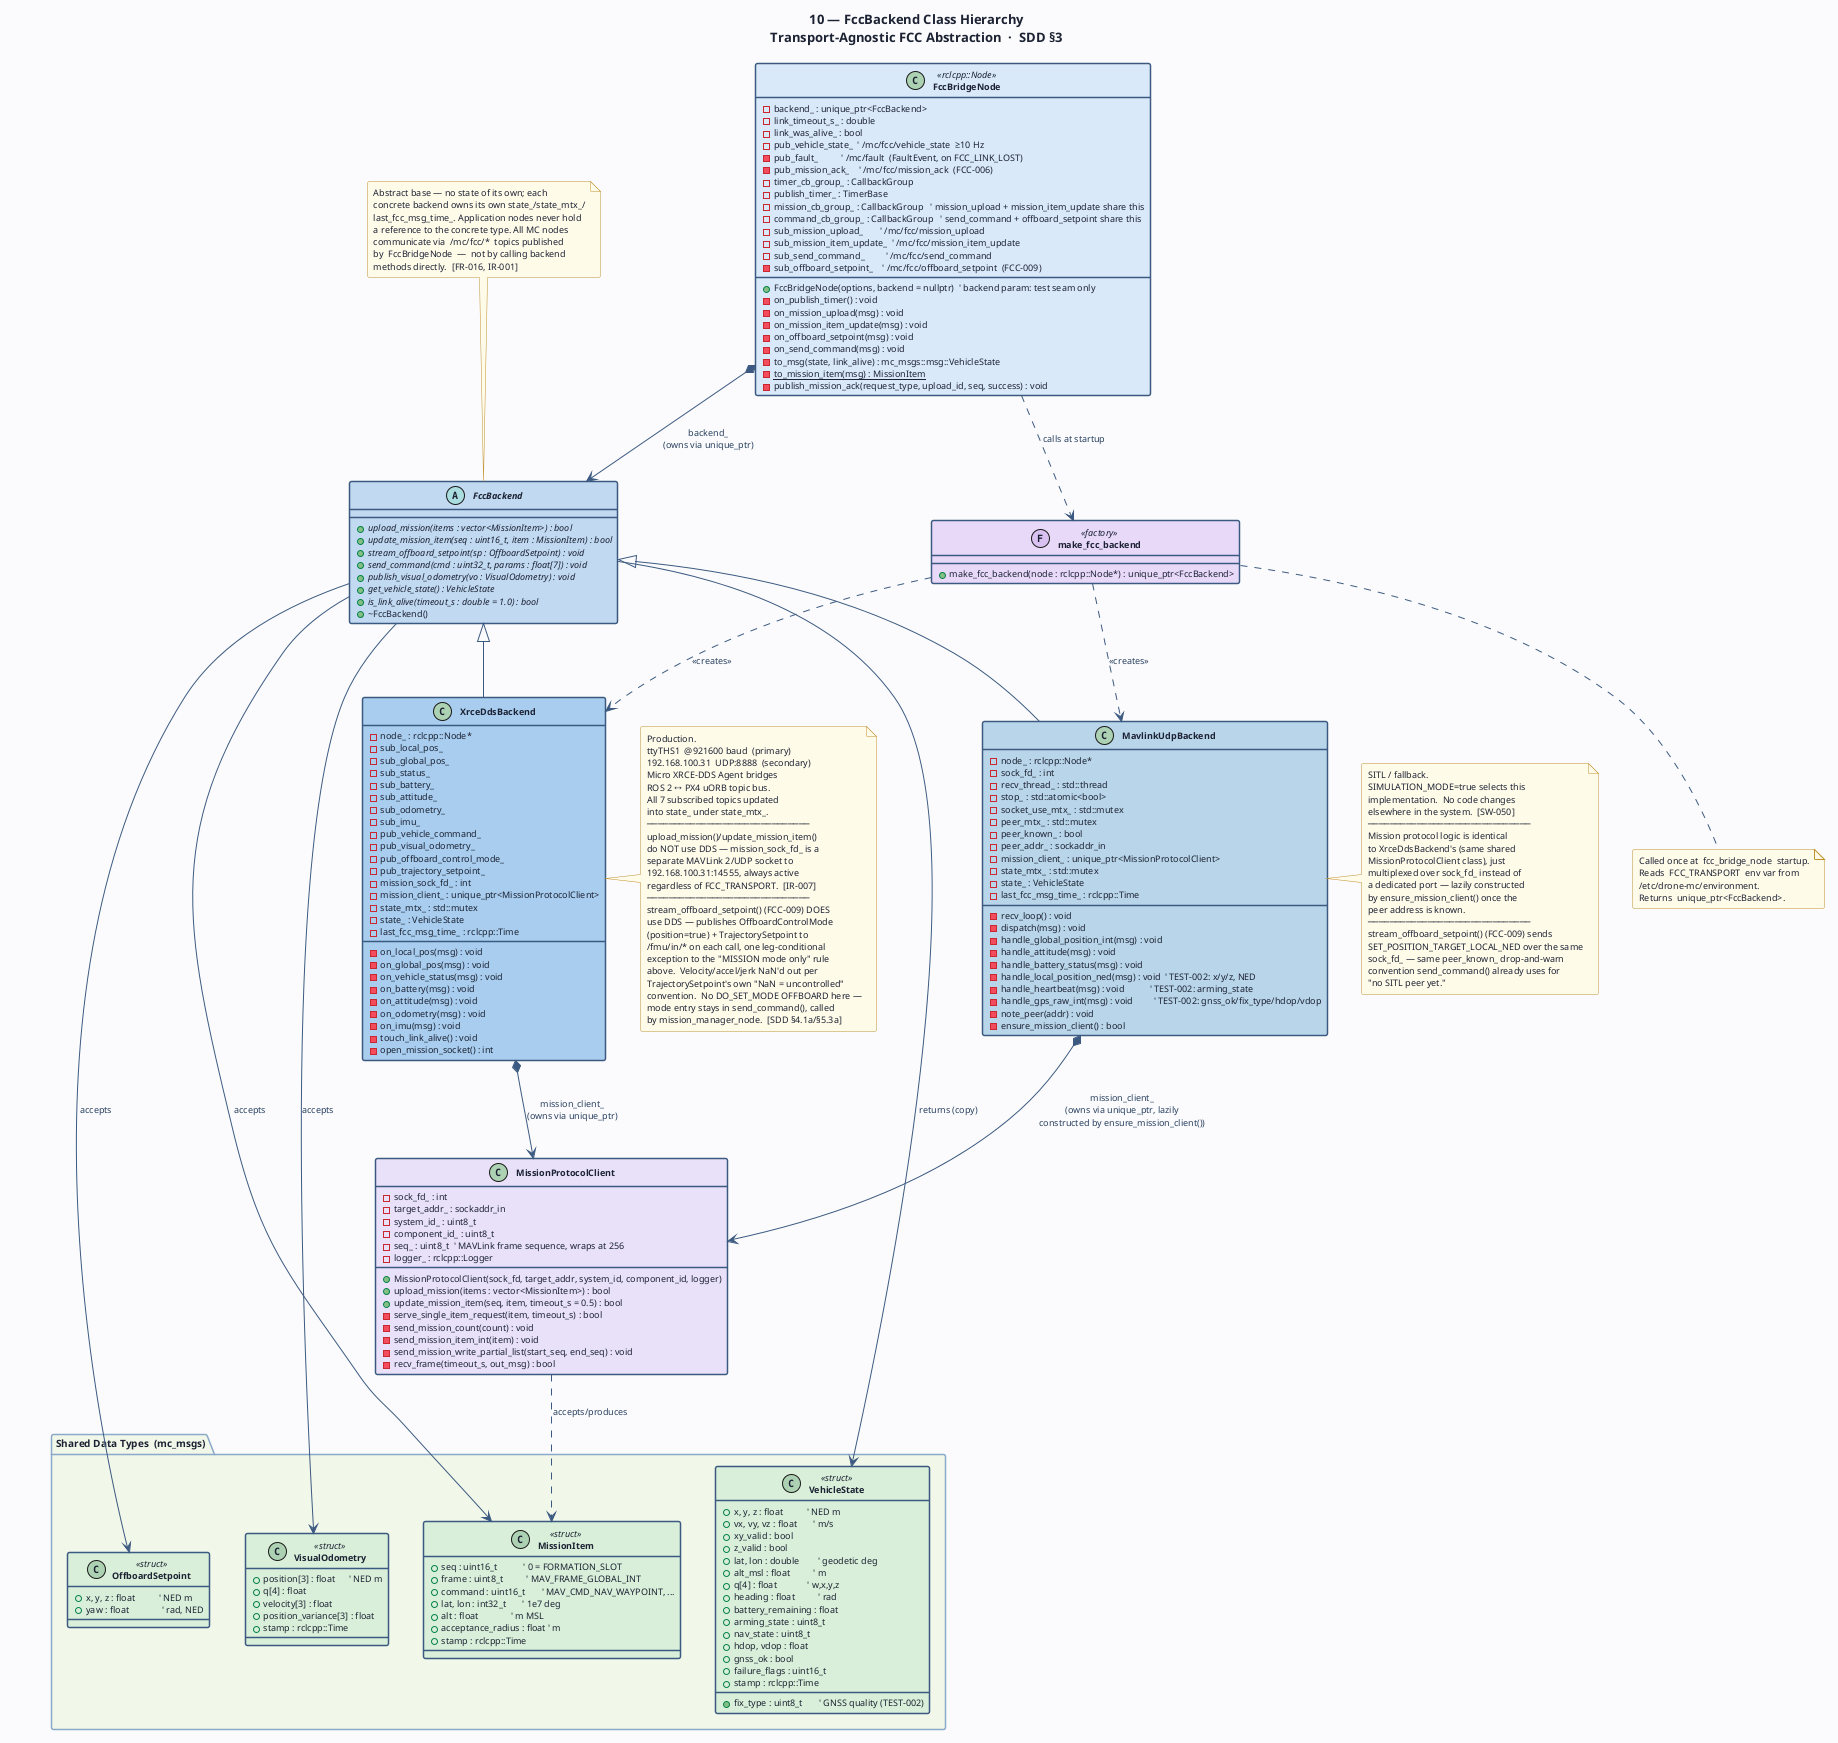

The diagram above was rendered by PlantUML. Its source (embedded in the PNG):
@startuml 10-sdd-fccbackend-class
' ─────────────────────────────────────────────────────────────
' Diagram 10: FccBackend Class Hierarchy
' SDD §3 — Transport-Agnostic FCC Abstraction
' MC-SDD-001
' ─────────────────────────────────────────────────────────────

title "10 — FccBackend Class Hierarchy\nTransport-Agnostic FCC Abstraction  ·  SDD §3"

skinparam BackgroundColor #FAFBFC
skinparam DefaultFontColor #1C2334
skinparam DefaultFontSize 10
skinparam TitleFontSize 13
skinparam TitleFontStyle bold
skinparam shadowing false
skinparam RoundCorner 4
skinparam ClassBorderThickness 1.5
skinparam ClassFontSize 10
skinparam ClassFontStyle bold
skinparam ClassAttributeFontSize 9
skinparam ClassBackgroundColor #F4F8FF
skinparam ClassBorderColor #3D5A80
skinparam ClassStereotypeFontSize 9
skinparam NoteBorderColor #C09030
skinparam NoteBackgroundColor #FFFAE8
skinparam NoteFontSize 9
skinparam ArrowColor #3D5A80
skinparam ArrowFontSize 9
skinparam ArrowFontColor #2A4060
skinparam PackageBorderColor #8AA8C8
skinparam PackageBackgroundColor #F0F4FA
skinparam PackageFontSize 10
skinparam PackageFontStyle bold

' ═══════════════════════════════════════════════════
' DATA TRANSFER OBJECTS
' ═══════════════════════════════════════════════════

package "Shared Data Types  (mc_msgs)" as TYPES #F0F6E8 {

  class VehicleState << struct >> #D8EED8 {
    + x, y, z : float          ' NED m
    + vx, vy, vz : float       ' m/s
    + xy_valid : bool
    + z_valid : bool
    + lat, lon : double        ' geodetic deg
    + alt_msl : float          ' m
    + q[4] : float             ' w,x,y,z
    + heading : float          ' rad
    + battery_remaining : float
    + arming_state : uint8_t
    + nav_state : uint8_t
    + fix_type : uint8_t       ' GNSS quality (TEST-002)
    + hdop, vdop : float
    + gnss_ok : bool
    + failure_flags : uint16_t
    + stamp : rclcpp::Time
  }

  class MissionItem << struct >> #D8EED8 {
    + seq : uint16_t           ' 0 = FORMATION_SLOT
    + frame : uint8_t          ' MAV_FRAME_GLOBAL_INT
    + command : uint16_t       ' MAV_CMD_NAV_WAYPOINT, ...
    + lat, lon : int32_t       ' 1e7 deg
    + alt : float              ' m MSL
    + acceptance_radius : float ' m
    + stamp : rclcpp::Time
  }

  class VisualOdometry << struct >> #D8EED8 {
    + position[3] : float      ' NED m
    + q[4] : float
    + velocity[3] : float
    + position_variance[3] : float
    + stamp : rclcpp::Time
  }

  class OffboardSetpoint << struct >> #D8EED8 {
    + x, y, z : float          ' NED m
    + yaw : float              ' rad, NED
  }
}

' ═══════════════════════════════════════════════════
' ABSTRACT BASE
' ═══════════════════════════════════════════════════

abstract class FccBackend #C0D8F0 {
  {abstract} + upload_mission(items : vector<MissionItem>) : bool
  {abstract} + update_mission_item(seq : uint16_t, item : MissionItem) : bool
  {abstract} + stream_offboard_setpoint(sp : OffboardSetpoint) : void
  {abstract} + send_command(cmd : uint32_t, params : float[7]) : void
  {abstract} + publish_visual_odometry(vo : VisualOdometry) : void
  {abstract} + get_vehicle_state() : VehicleState
  {abstract} + is_link_alive(timeout_s : double = 1.0) : bool
  + ~FccBackend()
}

' ═══════════════════════════════════════════════════
' CONCRETE IMPLEMENTATIONS
' ═══════════════════════════════════════════════════

class XrceDdsBackend #A8CCEE {
  ' uXRCE-DDS transport — production
  - node_ : rclcpp::Node*
  ' Subscriptions  /fmu/out/  (uXRCE-DDS)
  - sub_local_pos_
  - sub_global_pos_
  - sub_status_
  - sub_battery_
  - sub_attitude_
  - sub_odometry_
  - sub_imu_
  ' Publishers  /fmu/in/  (uXRCE-DDS)
  - pub_vehicle_command_
  - pub_visual_odometry_
  ' FCC-009: OFFBOARD stream, published together on each
  ' stream_offboard_setpoint() call — no internal buffering
  - pub_offboard_control_mode_
  - pub_trajectory_setpoint_
  ' Mission protocol — MAVLink 2/UDP :14555 (FCC_MISSION_PORT),
  ' always ethernet to FCC_ETH_IP (not DDS; stock PX4 has no DDS-writable
  ' mission topic, IR-007). Protocol logic itself lives in the
  ' shared MissionProtocolClient below, not in this class.
  - mission_sock_fd_ : int
  - mission_client_ : unique_ptr<MissionProtocolClient>
  - state_mtx_ : std::mutex
  - state_ : VehicleState
  - last_fcc_msg_time_ : rclcpp::Time
  __
  - on_local_pos(msg) : void
  - on_global_pos(msg) : void
  - on_vehicle_status(msg) : void
  - on_battery(msg) : void
  - on_attitude(msg) : void
  - on_odometry(msg) : void
  - on_imu(msg) : void
  - touch_link_alive() : void
  - open_mission_socket() : int
}

class MavlinkUdpBackend #B8D4E8 {
  ' MAVLink UDP transport — SITL / fallback. One socket carries vehicle
  ' state, commands, AND the mission protocol (no separate DDS channel
  ' to fall back to in SITL) — unlike XrceDdsBackend's dedicated port.
  - node_ : rclcpp::Node*
  - sock_fd_ : int
  - recv_thread_ : std::thread
  - stop_ : std::atomic<bool>
  - socket_use_mtx_ : std::mutex
  ' Peer (PX4 SITL) is not a fixed address — learned dynamically via
  ' the first recvfrom(), same pattern as MAVSDK's udpin:// style
  - peer_mtx_ : std::mutex
  - peer_known_ : bool
  - peer_addr_ : sockaddr_in
  - mission_client_ : unique_ptr<MissionProtocolClient>
  - state_mtx_ : std::mutex
  - state_ : VehicleState
  - last_fcc_msg_time_ : rclcpp::Time
  __
  - recv_loop() : void
  - dispatch(msg) : void
  - handle_global_position_int(msg) : void
  - handle_attitude(msg) : void
  - handle_battery_status(msg) : void
  - handle_local_position_ned(msg) : void  ' TEST-002: x/y/z, NED
  - handle_heartbeat(msg) : void           ' TEST-002: arming_state
  - handle_gps_raw_int(msg) : void         ' TEST-002: gnss_ok/fix_type/hdop/vdop
  - note_peer(addr) : void
  - ensure_mission_client() : bool
}

' Not itself a FccBackend — a helper each concrete backend owns,
' driving the standard MAVLink mission protocol over a caller-owned
' UDP socket (ICD §3.3 "Mission Protocol"). Shared unmodified by both
' backends — XrceDdsBackend over its dedicated port 14555,
' MavlinkUdpBackend multiplexed over its single existing socket.
class MissionProtocolClient #E8E0F8 {
  - sock_fd_ : int
  - target_addr_ : sockaddr_in
  - system_id_ : uint8_t
  - component_id_ : uint8_t
  - seq_ : uint8_t  ' MAVLink frame sequence, wraps at 256
  - logger_ : rclcpp::Logger
  __
  + MissionProtocolClient(sock_fd, target_addr, system_id, component_id, logger)
  + upload_mission(items : vector<MissionItem>) : bool
  + update_mission_item(seq, item, timeout_s = 0.5) : bool
  - serve_single_item_request(item, timeout_s) : bool
  - send_mission_count(count) : void
  - send_mission_item_int(item) : void
  - send_mission_write_partial_list(start_seq, end_seq) : void
  - recv_frame(timeout_s, out_msg) : bool
}

' ═══════════════════════════════════════════════════
' FACTORY
' ═══════════════════════════════════════════════════

class make_fcc_backend << (F,#D8C0F0) factory >> #E8D8F8 {
  + make_fcc_backend(node : rclcpp::Node*) : unique_ptr<FccBackend>
  ' Reads SIMULATION_MODE env var (bool)
  '  true  → MavlinkUdpBackend
  '  false → XrceDdsBackend
  ' (FCC_TRANSPORT is a separate, XrceDdsBackend-internal env var —
  ' serial vs ethernet — not the class-selection switch)
}

' ═══════════════════════════════════════════════════
' OWNER NODE
' ═══════════════════════════════════════════════════

class FccBridgeNode << rclcpp::Node >> #D8E8F8 {
  ' ROS 2 executable/node name: fcc_bridge_node. Zero business logic —
  ' topic adapter + liveness monitoring + fault publication only
  ' (FCC-004/005/006/009). No /mc/fcc/imu or /mc/fcc/odometry relay
  ' exists yet — SDD §3.4 item 4, tracked separately, not built.
  - backend_ : unique_ptr<FccBackend>
  - link_timeout_s_ : double
  - link_was_alive_ : bool
  - pub_vehicle_state_  ' /mc/fcc/vehicle_state  ≥10 Hz
  - pub_fault_          ' /mc/fault  (FaultEvent, on FCC_LINK_LOST)
  - pub_mission_ack_    ' /mc/fcc/mission_ack  (FCC-006)
  - timer_cb_group_ : CallbackGroup
  - publish_timer_ : TimerBase
  - mission_cb_group_ : CallbackGroup   ' mission_upload + mission_item_update share this
  - command_cb_group_ : CallbackGroup   ' send_command + offboard_setpoint share this
  - sub_mission_upload_       ' /mc/fcc/mission_upload
  - sub_mission_item_update_  ' /mc/fcc/mission_item_update
  - sub_send_command_         ' /mc/fcc/send_command
  - sub_offboard_setpoint_    ' /mc/fcc/offboard_setpoint  (FCC-009)
  __
  + FccBridgeNode(options, backend = nullptr)  ' backend param: test seam only
  - on_publish_timer() : void
  - on_mission_upload(msg) : void
  - on_mission_item_update(msg) : void
  - on_offboard_setpoint(msg) : void
  - on_send_command(msg) : void
  - to_msg(state, link_alive) : mc_msgs::msg::VehicleState
  - {static} to_mission_item(msg) : MissionItem
  - publish_mission_ack(request_type, upload_id, seq, success) : void
}

' ═══════════════════════════════════════════════════
' RELATIONSHIPS
' ═══════════════════════════════════════════════════

FccBackend <|-- XrceDdsBackend
FccBackend <|-- MavlinkUdpBackend

make_fcc_backend ..> XrceDdsBackend    : <<creates>>
make_fcc_backend ..> MavlinkUdpBackend : <<creates>>

FccBridgeNode *--> FccBackend          : backend_\n(owns via unique_ptr)
FccBridgeNode ..>  make_fcc_backend    : calls at startup

XrceDdsBackend   *--> MissionProtocolClient : mission_client_\n(owns via unique_ptr)
MavlinkUdpBackend *--> MissionProtocolClient : mission_client_\n(owns via unique_ptr, lazily\nconstructed by ensure_mission_client())
MissionProtocolClient ..> MissionItem  : accepts/produces

FccBackend --> VehicleState       : returns (copy)
FccBackend --> MissionItem        : accepts
FccBackend --> VisualOdometry     : accepts
FccBackend --> OffboardSetpoint   : accepts

' ═══════════════════════════════════════════════════
' NOTES
' ═══════════════════════════════════════════════════

note top of FccBackend
  Abstract base — no state of its own; each
  concrete backend owns its own state_/state_mtx_/
  last_fcc_msg_time_. Application nodes never hold
  a reference to the concrete type. All MC nodes
  communicate via  /mc/fcc/*  topics published
  by  FccBridgeNode  —  not by calling backend
  methods directly.  [FR-016, IR-001]
end note

note right of XrceDdsBackend
  Production.
  ttyTHS1  @921600 baud  (primary)
  192.168.100.31  UDP:8888  (secondary)
  Micro XRCE-DDS Agent bridges
  ROS 2 ↔ PX4 uORB topic bus.
  All 7 subscribed topics updated
  into state_ under state_mtx_.
  ──────────────────────────────
  upload_mission()/update_mission_item()
  do NOT use DDS — mission_sock_fd_ is a
  separate MAVLink 2/UDP socket to
  192.168.100.31:14555, always active
  regardless of FCC_TRANSPORT.  [IR-007]
  ──────────────────────────────
  stream_offboard_setpoint() (FCC-009) DOES
  use DDS — publishes OffboardControlMode
  (position=true) + TrajectorySetpoint to
  /fmu/in/* on each call, one leg-conditional
  exception to the "MISSION mode only" rule
  above.  Velocity/accel/jerk NaN'd out per
  TrajectorySetpoint's own "NaN = uncontrolled"
  convention.  No DO_SET_MODE OFFBOARD here —
  mode entry stays in send_command(), called
  by mission_manager_node.  [SDD §4.1a/§5.3a]
end note

note right of MavlinkUdpBackend
  SITL / fallback.
  SIMULATION_MODE=true selects this
  implementation.  No code changes
  elsewhere in the system.  [SW-050]
  ──────────────────────────────
  Mission protocol logic is identical
  to XrceDdsBackend's (same shared
  MissionProtocolClient class), just
  multiplexed over sock_fd_ instead of
  a dedicated port — lazily constructed
  by ensure_mission_client() once the
  peer address is known.
  ──────────────────────────────
  stream_offboard_setpoint() (FCC-009) sends
  SET_POSITION_TARGET_LOCAL_NED over the same
  sock_fd_ — same peer_known_ drop-and-warn
  convention send_command() already uses for
  "no SITL peer yet."
end note

note bottom of make_fcc_backend
  Called once at  fcc_bridge_node  startup.
  Reads  FCC_TRANSPORT  env var from
  /etc/drone-mc/environment.
  Returns  unique_ptr<FccBackend>.
end note

@enduml